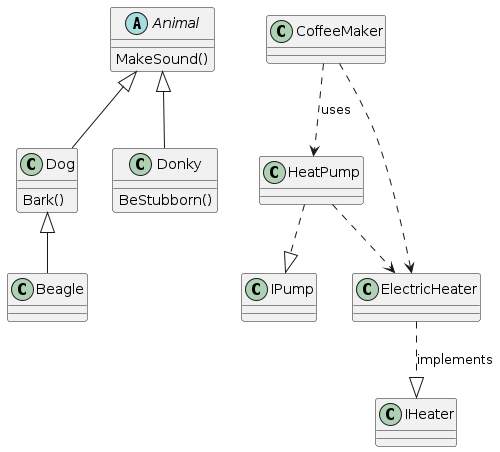

The diagram above was rendered by PlantUML. Its source (embedded in the PNG):
@startuml
' - extends              `--|>` (Inheritance)
' - is composed of       `--*`  (Composition)
' - a has b              `--o` (Aggregation)
' - is associated with   `--`'
' - depends on | uses    `..>`
' - implements           `..|>`'

' declarations
abstract Animal

Animal : MakeSound()

Animal <|-- Dog
Dog : Bark()

Dog <|-- Beagle

Animal <|-- Donky
Donky : BeStubborn()

CoffeeMaker ..> HeatPump : uses
CoffeeMaker ..> ElectricHeater
HeatPump ..|> IPump
HeatPump ..> ElectricHeater
ElectricHeater ..|> IHeater : implements
@enduml